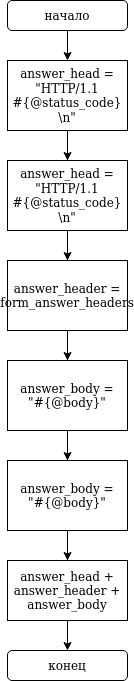

The diagram above was exported from draw.io. Its source (the exported page's mxGraphModel, read from the mxfile embedded in the PNG):
<mxGraphModel dx="1350" dy="793" grid="1" gridSize="10" guides="1" tooltips="1" connect="1" arrows="1" fold="1" page="1" pageScale="1" pageWidth="827" pageHeight="1169" math="0" shadow="0">
  <root>
    <mxCell id="0" />
    <mxCell id="1" parent="0" />
    <mxCell id="TtExzd5zuu7moBImFZO7-47" value="" style="edgeStyle=orthogonalEdgeStyle;rounded=0;orthogonalLoop=1;jettySize=auto;html=1;endArrow=none;" edge="1" parent="1" source="TtExzd5zuu7moBImFZO7-38" target="TtExzd5zuu7moBImFZO7-46">
      <mxGeometry relative="1" as="geometry">
        <mxPoint x="414" y="170" as="sourcePoint" />
        <mxPoint x="414" y="600" as="targetPoint" />
      </mxGeometry>
    </mxCell>
    <mxCell id="TtExzd5zuu7moBImFZO7-6" value="" style="edgeStyle=orthogonalEdgeStyle;rounded=0;orthogonalLoop=1;jettySize=auto;html=1;" edge="1" parent="1" source="TtExzd5zuu7moBImFZO7-1">
      <mxGeometry relative="1" as="geometry">
        <mxPoint x="414" y="100" as="targetPoint" />
      </mxGeometry>
    </mxCell>
    <mxCell id="TtExzd5zuu7moBImFZO7-1" value="начало" style="rounded=1;whiteSpace=wrap;html=1;" vertex="1" parent="1">
      <mxGeometry x="354" y="40" width="120" height="30" as="geometry" />
    </mxCell>
    <mxCell id="TtExzd5zuu7moBImFZO7-40" value="" style="edgeStyle=orthogonalEdgeStyle;rounded=0;orthogonalLoop=1;jettySize=auto;html=1;startArrow=none;" edge="1" parent="1" source="TtExzd5zuu7moBImFZO7-46" target="TtExzd5zuu7moBImFZO7-39">
      <mxGeometry relative="1" as="geometry" />
    </mxCell>
    <mxCell id="TtExzd5zuu7moBImFZO7-43" value="" style="edgeStyle=orthogonalEdgeStyle;rounded=0;orthogonalLoop=1;jettySize=auto;html=1;" edge="1" parent="1" source="TtExzd5zuu7moBImFZO7-38" target="TtExzd5zuu7moBImFZO7-41">
      <mxGeometry relative="1" as="geometry" />
    </mxCell>
    <mxCell id="TtExzd5zuu7moBImFZO7-38" value="&lt;div&gt;answer_head = &quot;HTTP/1.1 #{@status_code}&lt;/div&gt;&lt;div&gt;\n&quot;&lt;/div&gt;" style="rounded=0;whiteSpace=wrap;html=1;" vertex="1" parent="1">
      <mxGeometry x="354" y="100" width="120" height="70" as="geometry" />
    </mxCell>
    <mxCell id="TtExzd5zuu7moBImFZO7-39" value="конец" style="rounded=1;whiteSpace=wrap;html=1;" vertex="1" parent="1">
      <mxGeometry x="354" y="690" width="120" height="30" as="geometry" />
    </mxCell>
    <mxCell id="TtExzd5zuu7moBImFZO7-49" value="" style="edgeStyle=orthogonalEdgeStyle;rounded=0;orthogonalLoop=1;jettySize=auto;html=1;" edge="1" parent="1" source="TtExzd5zuu7moBImFZO7-41" target="TtExzd5zuu7moBImFZO7-44">
      <mxGeometry relative="1" as="geometry" />
    </mxCell>
    <mxCell id="TtExzd5zuu7moBImFZO7-41" value="&lt;div&gt;answer_head = &quot;HTTP/1.1 #{@status_code}&lt;/div&gt;&lt;div&gt;\n&quot;&lt;/div&gt;" style="rounded=0;whiteSpace=wrap;html=1;" vertex="1" parent="1">
      <mxGeometry x="354" y="200" width="120" height="70" as="geometry" />
    </mxCell>
    <mxCell id="TtExzd5zuu7moBImFZO7-50" value="" style="edgeStyle=orthogonalEdgeStyle;rounded=0;orthogonalLoop=1;jettySize=auto;html=1;" edge="1" parent="1" source="TtExzd5zuu7moBImFZO7-44" target="TtExzd5zuu7moBImFZO7-45">
      <mxGeometry relative="1" as="geometry" />
    </mxCell>
    <mxCell id="TtExzd5zuu7moBImFZO7-44" value="answer_header = form_answer_headers" style="rounded=0;whiteSpace=wrap;html=1;" vertex="1" parent="1">
      <mxGeometry x="354" y="300" width="120" height="70" as="geometry" />
    </mxCell>
    <mxCell id="TtExzd5zuu7moBImFZO7-51" value="" style="edgeStyle=orthogonalEdgeStyle;rounded=0;orthogonalLoop=1;jettySize=auto;html=1;" edge="1" parent="1" source="TtExzd5zuu7moBImFZO7-45" target="TtExzd5zuu7moBImFZO7-46">
      <mxGeometry relative="1" as="geometry" />
    </mxCell>
    <mxCell id="TtExzd5zuu7moBImFZO7-45" value="&lt;div&gt;answer_body = &lt;br&gt;&lt;/div&gt;&lt;div&gt;&quot;#{@body}&quot;&lt;br&gt;&lt;/div&gt;" style="rounded=0;whiteSpace=wrap;html=1;" vertex="1" parent="1">
      <mxGeometry x="354" y="400" width="120" height="70" as="geometry" />
    </mxCell>
    <mxCell id="TtExzd5zuu7moBImFZO7-52" style="edgeStyle=orthogonalEdgeStyle;rounded=0;orthogonalLoop=1;jettySize=auto;html=1;entryX=0.5;entryY=0;entryDx=0;entryDy=0;" edge="1" parent="1" source="TtExzd5zuu7moBImFZO7-46" target="TtExzd5zuu7moBImFZO7-48">
      <mxGeometry relative="1" as="geometry" />
    </mxCell>
    <mxCell id="TtExzd5zuu7moBImFZO7-46" value="&lt;div&gt;answer_body = &lt;br&gt;&lt;/div&gt;&lt;div&gt;&quot;#{@body}&quot;&lt;br&gt;&lt;/div&gt;" style="rounded=0;whiteSpace=wrap;html=1;" vertex="1" parent="1">
      <mxGeometry x="354" y="500" width="120" height="70" as="geometry" />
    </mxCell>
    <mxCell id="TtExzd5zuu7moBImFZO7-48" value="&lt;div&gt;answer_head +&lt;/div&gt;&lt;div&gt;answer_header +&lt;/div&gt;&lt;div&gt;answer_body&lt;br&gt;&lt;/div&gt;" style="rounded=0;whiteSpace=wrap;html=1;" vertex="1" parent="1">
      <mxGeometry x="354" y="600" width="120" height="60" as="geometry" />
    </mxCell>
  </root>
</mxGraphModel>